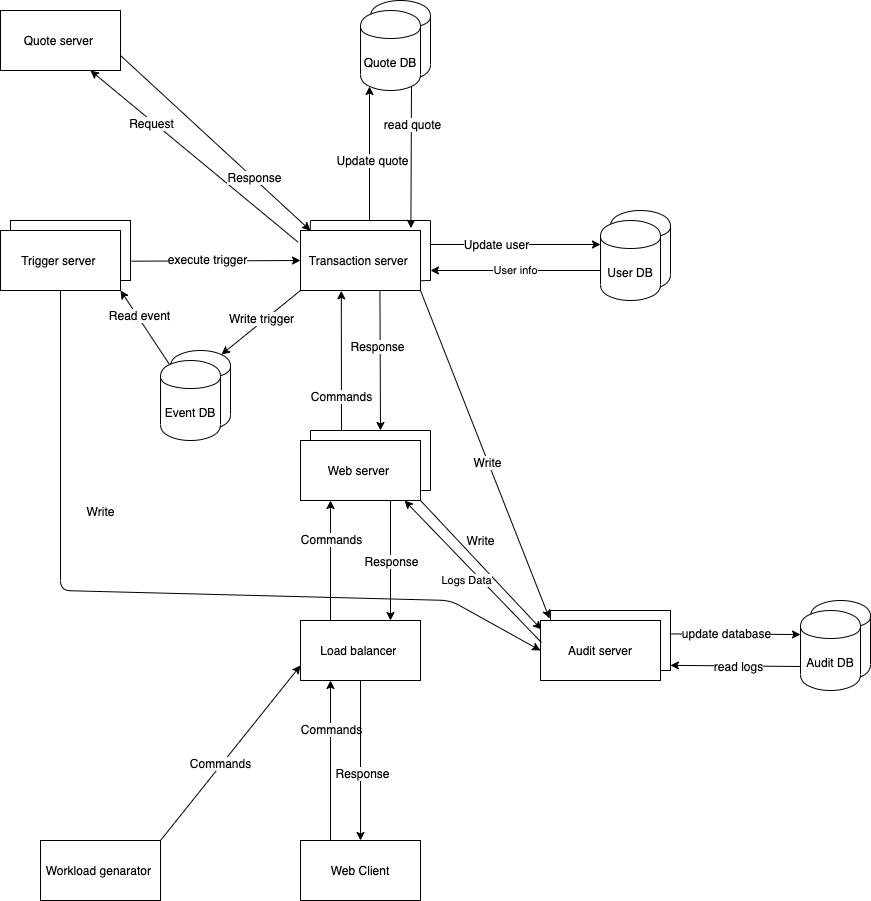

The diagram above was exported from draw.io. Its source (the exported page's mxGraphModel, read from the mxfile embedded in the PNG):
<mxGraphModel dx="852" dy="519" grid="1" gridSize="10" guides="1" tooltips="1" connect="1" arrows="1" fold="1" page="1" pageScale="1" pageWidth="850" pageHeight="1100" math="0" shadow="0">
  <root>
    <mxCell id="0" />
    <mxCell id="1" parent="0" />
    <mxCell id="yyrGwun8M9INQ7gnlxH9-1" value="" style="rounded=0;whiteSpace=wrap;html=1;" parent="1" vertex="1">
      <mxGeometry x="640" y="690" width="120" height="60" as="geometry" />
    </mxCell>
    <mxCell id="5X27Tt1tUSzRNnWI8F_0-45" value="" style="endArrow=classic;html=1;exitX=0.5;exitY=1;exitDx=0;exitDy=0;entryX=0;entryY=0.5;entryDx=0;entryDy=0;" parent="1" source="buISwwiLR_aBWIQmSF6M-10" target="buISwwiLR_aBWIQmSF6M-46" edge="1">
      <mxGeometry width="50" height="50" relative="1" as="geometry">
        <mxPoint x="150" y="600" as="sourcePoint" />
        <mxPoint x="560" y="680" as="targetPoint" />
        <Array as="points">
          <mxPoint x="150" y="670" />
          <mxPoint x="540" y="680" />
        </Array>
      </mxGeometry>
    </mxCell>
    <mxCell id="5X27Tt1tUSzRNnWI8F_0-46" value="Write" style="text;html=1;align=center;verticalAlign=middle;resizable=0;points=[];labelBackgroundColor=#ffffff;" parent="5X27Tt1tUSzRNnWI8F_0-45" vertex="1" connectable="0">
      <mxGeometry x="-0.1494" y="80" relative="1" as="geometry">
        <mxPoint as="offset" />
      </mxGeometry>
    </mxCell>
    <mxCell id="buISwwiLR_aBWIQmSF6M-2" value="Web Client" style="rounded=0;whiteSpace=wrap;html=1;" parent="1" vertex="1">
      <mxGeometry x="390" y="920" width="120" height="60" as="geometry" />
    </mxCell>
    <mxCell id="buISwwiLR_aBWIQmSF6M-3" value="Load balancer&amp;nbsp;" style="rounded=0;whiteSpace=wrap;html=1;" parent="1" vertex="1">
      <mxGeometry x="390" y="700" width="120" height="60" as="geometry" />
    </mxCell>
    <mxCell id="buISwwiLR_aBWIQmSF6M-4" value="Web server&amp;nbsp;" style="rounded=0;whiteSpace=wrap;html=1;" parent="1" vertex="1">
      <mxGeometry x="390" y="520" width="120" height="60" as="geometry" />
    </mxCell>
    <mxCell id="buISwwiLR_aBWIQmSF6M-9" value="Transaction server&amp;nbsp;" style="rounded=0;whiteSpace=wrap;html=1;" parent="1" vertex="1">
      <mxGeometry x="390" y="310" width="120" height="60" as="geometry" />
    </mxCell>
    <mxCell id="buISwwiLR_aBWIQmSF6M-11" value="Quote server&amp;nbsp;" style="rounded=0;whiteSpace=wrap;html=1;" parent="1" vertex="1">
      <mxGeometry x="90" y="90" width="120" height="60" as="geometry" />
    </mxCell>
    <mxCell id="buISwwiLR_aBWIQmSF6M-12" value="Workload genarator&amp;nbsp;" style="rounded=0;whiteSpace=wrap;html=1;" parent="1" vertex="1">
      <mxGeometry x="130" y="920" width="120" height="60" as="geometry" />
    </mxCell>
    <mxCell id="buISwwiLR_aBWIQmSF6M-21" value="" style="endArrow=classic;html=1;exitX=1;exitY=1;exitDx=0;exitDy=0;entryX=0.008;entryY=0.15;entryDx=0;entryDy=0;entryPerimeter=0;" parent="1" source="buISwwiLR_aBWIQmSF6M-4" target="buISwwiLR_aBWIQmSF6M-46" edge="1">
      <mxGeometry width="50" height="50" relative="1" as="geometry">
        <mxPoint x="530" y="560" as="sourcePoint" />
        <mxPoint x="630" y="715" as="targetPoint" />
      </mxGeometry>
    </mxCell>
    <mxCell id="buISwwiLR_aBWIQmSF6M-39" value="Write" style="text;html=1;align=center;verticalAlign=middle;resizable=0;points=[];labelBackgroundColor=#ffffff;" parent="buISwwiLR_aBWIQmSF6M-21" vertex="1" connectable="0">
      <mxGeometry x="-0.1863" y="1" relative="1" as="geometry">
        <mxPoint x="10.02" y="-11.84" as="offset" />
      </mxGeometry>
    </mxCell>
    <mxCell id="buISwwiLR_aBWIQmSF6M-23" value="" style="endArrow=classic;html=1;exitX=1;exitY=1;exitDx=0;exitDy=0;entryX=0.075;entryY=-0.033;entryDx=0;entryDy=0;entryPerimeter=0;" parent="1" source="buISwwiLR_aBWIQmSF6M-9" target="buISwwiLR_aBWIQmSF6M-46" edge="1">
      <mxGeometry width="50" height="50" relative="1" as="geometry">
        <mxPoint x="540" y="480" as="sourcePoint" />
        <mxPoint x="590" y="430" as="targetPoint" />
      </mxGeometry>
    </mxCell>
    <mxCell id="buISwwiLR_aBWIQmSF6M-40" value="Write" style="text;html=1;align=center;verticalAlign=middle;resizable=0;points=[];labelBackgroundColor=#ffffff;" parent="buISwwiLR_aBWIQmSF6M-23" vertex="1" connectable="0">
      <mxGeometry x="0.0422" y="-1" relative="1" as="geometry">
        <mxPoint as="offset" />
      </mxGeometry>
    </mxCell>
    <mxCell id="buISwwiLR_aBWIQmSF6M-46" value="Audit server" style="rounded=0;whiteSpace=wrap;html=1;" parent="1" vertex="1">
      <mxGeometry x="630" y="700" width="120" height="60" as="geometry" />
    </mxCell>
    <mxCell id="5X27Tt1tUSzRNnWI8F_0-2" value="Logs Data" style="endArrow=classic;html=1;exitX=0.008;exitY=0.367;exitDx=0;exitDy=0;exitPerimeter=0;entryX=0.867;entryY=1;entryDx=0;entryDy=0;entryPerimeter=0;" parent="1" source="buISwwiLR_aBWIQmSF6M-46" target="buISwwiLR_aBWIQmSF6M-4" edge="1">
      <mxGeometry x="-0.0161" y="11" width="50" height="50" relative="1" as="geometry">
        <mxPoint x="630" y="890" as="sourcePoint" />
        <mxPoint x="680" y="840" as="targetPoint" />
        <mxPoint as="offset" />
      </mxGeometry>
    </mxCell>
    <mxCell id="5X27Tt1tUSzRNnWI8F_0-3" value="" style="endArrow=classic;html=1;exitX=0.25;exitY=0;exitDx=0;exitDy=0;entryX=0.25;entryY=1;entryDx=0;entryDy=0;" parent="1" source="buISwwiLR_aBWIQmSF6M-2" target="buISwwiLR_aBWIQmSF6M-3" edge="1">
      <mxGeometry width="50" height="50" relative="1" as="geometry">
        <mxPoint x="430" y="840" as="sourcePoint" />
        <mxPoint x="480" y="790" as="targetPoint" />
      </mxGeometry>
    </mxCell>
    <mxCell id="5X27Tt1tUSzRNnWI8F_0-5" value="Commands" style="text;html=1;align=center;verticalAlign=middle;resizable=0;points=[];labelBackgroundColor=#ffffff;" parent="5X27Tt1tUSzRNnWI8F_0-3" vertex="1" connectable="0">
      <mxGeometry x="0.4" relative="1" as="geometry">
        <mxPoint as="offset" />
      </mxGeometry>
    </mxCell>
    <mxCell id="5X27Tt1tUSzRNnWI8F_0-4" value="" style="endArrow=classic;html=1;entryX=0.5;entryY=0;entryDx=0;entryDy=0;exitX=0.5;exitY=1;exitDx=0;exitDy=0;" parent="1" source="buISwwiLR_aBWIQmSF6M-3" target="buISwwiLR_aBWIQmSF6M-2" edge="1">
      <mxGeometry width="50" height="50" relative="1" as="geometry">
        <mxPoint x="440" y="840" as="sourcePoint" />
        <mxPoint x="490" y="790" as="targetPoint" />
      </mxGeometry>
    </mxCell>
    <mxCell id="5X27Tt1tUSzRNnWI8F_0-6" value="Response" style="text;html=1;align=center;verticalAlign=middle;resizable=0;points=[];labelBackgroundColor=#ffffff;" parent="5X27Tt1tUSzRNnWI8F_0-4" vertex="1" connectable="0">
      <mxGeometry x="0.1455" y="1" relative="1" as="geometry">
        <mxPoint as="offset" />
      </mxGeometry>
    </mxCell>
    <mxCell id="5X27Tt1tUSzRNnWI8F_0-7" value="" style="endArrow=classic;html=1;entryX=0;entryY=0.75;entryDx=0;entryDy=0;exitX=1;exitY=0;exitDx=0;exitDy=0;" parent="1" source="buISwwiLR_aBWIQmSF6M-12" target="buISwwiLR_aBWIQmSF6M-3" edge="1">
      <mxGeometry width="50" height="50" relative="1" as="geometry">
        <mxPoint x="250" y="780" as="sourcePoint" />
        <mxPoint x="300" y="730" as="targetPoint" />
      </mxGeometry>
    </mxCell>
    <mxCell id="5X27Tt1tUSzRNnWI8F_0-8" value="Commands" style="text;html=1;align=center;verticalAlign=middle;resizable=0;points=[];labelBackgroundColor=#ffffff;" parent="5X27Tt1tUSzRNnWI8F_0-7" vertex="1" connectable="0">
      <mxGeometry x="-0.1256" y="2" relative="1" as="geometry">
        <mxPoint as="offset" />
      </mxGeometry>
    </mxCell>
    <mxCell id="5X27Tt1tUSzRNnWI8F_0-9" value="" style="endArrow=none;html=1;" parent="1" edge="1">
      <mxGeometry width="50" height="50" relative="1" as="geometry">
        <mxPoint x="400" y="520" as="sourcePoint" />
        <mxPoint x="400" y="510" as="targetPoint" />
      </mxGeometry>
    </mxCell>
    <mxCell id="5X27Tt1tUSzRNnWI8F_0-10" value="" style="endArrow=none;html=1;" parent="1" edge="1">
      <mxGeometry width="50" height="50" relative="1" as="geometry">
        <mxPoint x="400" y="510" as="sourcePoint" />
        <mxPoint x="520" y="510" as="targetPoint" />
      </mxGeometry>
    </mxCell>
    <mxCell id="5X27Tt1tUSzRNnWI8F_0-11" value="" style="endArrow=none;html=1;" parent="1" edge="1">
      <mxGeometry width="50" height="50" relative="1" as="geometry">
        <mxPoint x="520" y="570" as="sourcePoint" />
        <mxPoint x="520" y="510" as="targetPoint" />
      </mxGeometry>
    </mxCell>
    <mxCell id="5X27Tt1tUSzRNnWI8F_0-12" value="" style="endArrow=none;html=1;exitX=1.007;exitY=0.833;exitDx=0;exitDy=0;exitPerimeter=0;" parent="1" source="buISwwiLR_aBWIQmSF6M-4" edge="1">
      <mxGeometry width="50" height="50" relative="1" as="geometry">
        <mxPoint x="510" y="650" as="sourcePoint" />
        <mxPoint x="520" y="570" as="targetPoint" />
      </mxGeometry>
    </mxCell>
    <mxCell id="5X27Tt1tUSzRNnWI8F_0-15" value="" style="endArrow=none;html=1;exitX=0.081;exitY=-0.003;exitDx=0;exitDy=0;exitPerimeter=0;" parent="1" source="buISwwiLR_aBWIQmSF6M-9" edge="1">
      <mxGeometry width="50" height="50" relative="1" as="geometry">
        <mxPoint x="410" y="340" as="sourcePoint" />
        <mxPoint x="400" y="300" as="targetPoint" />
      </mxGeometry>
    </mxCell>
    <mxCell id="5X27Tt1tUSzRNnWI8F_0-16" value="" style="endArrow=none;html=1;" parent="1" edge="1">
      <mxGeometry width="50" height="50" relative="1" as="geometry">
        <mxPoint x="400" y="300" as="sourcePoint" />
        <mxPoint x="520" y="300" as="targetPoint" />
      </mxGeometry>
    </mxCell>
    <mxCell id="5X27Tt1tUSzRNnWI8F_0-17" value="" style="endArrow=none;html=1;" parent="1" edge="1">
      <mxGeometry width="50" height="50" relative="1" as="geometry">
        <mxPoint x="520" y="360" as="sourcePoint" />
        <mxPoint x="520" y="300" as="targetPoint" />
      </mxGeometry>
    </mxCell>
    <mxCell id="5X27Tt1tUSzRNnWI8F_0-18" value="" style="endArrow=none;html=1;exitX=1;exitY=0.838;exitDx=0;exitDy=0;exitPerimeter=0;" parent="1" source="buISwwiLR_aBWIQmSF6M-9" edge="1">
      <mxGeometry width="50" height="50" relative="1" as="geometry">
        <mxPoint x="520" y="390" as="sourcePoint" />
        <mxPoint x="520" y="360" as="targetPoint" />
      </mxGeometry>
    </mxCell>
    <mxCell id="5X27Tt1tUSzRNnWI8F_0-19" value="" style="shape=cylinder;whiteSpace=wrap;html=1;boundedLbl=1;backgroundOutline=1;" parent="1" vertex="1">
      <mxGeometry x="700" y="290" width="60" height="80" as="geometry" />
    </mxCell>
    <mxCell id="buISwwiLR_aBWIQmSF6M-7" value="User DB" style="shape=cylinder;whiteSpace=wrap;html=1;boundedLbl=1;backgroundOutline=1;" parent="1" vertex="1">
      <mxGeometry x="690" y="300" width="60" height="80" as="geometry" />
    </mxCell>
    <mxCell id="5X27Tt1tUSzRNnWI8F_0-20" value="" style="shape=cylinder;whiteSpace=wrap;html=1;boundedLbl=1;backgroundOutline=1;" parent="1" vertex="1">
      <mxGeometry x="460" y="80" width="60" height="80" as="geometry" />
    </mxCell>
    <mxCell id="buISwwiLR_aBWIQmSF6M-6" value="Quote DB" style="shape=cylinder;whiteSpace=wrap;html=1;boundedLbl=1;backgroundOutline=1;" parent="1" vertex="1">
      <mxGeometry x="450" y="90" width="60" height="80" as="geometry" />
    </mxCell>
    <mxCell id="5X27Tt1tUSzRNnWI8F_0-21" value="" style="rounded=0;whiteSpace=wrap;html=1;" parent="1" vertex="1">
      <mxGeometry x="100" y="300" width="120" height="60" as="geometry" />
    </mxCell>
    <mxCell id="buISwwiLR_aBWIQmSF6M-10" value="Trigger server&amp;nbsp;" style="rounded=0;whiteSpace=wrap;html=1;" parent="1" vertex="1">
      <mxGeometry x="90" y="310" width="120" height="60" as="geometry" />
    </mxCell>
    <mxCell id="5X27Tt1tUSzRNnWI8F_0-22" value="" style="shape=cylinder;whiteSpace=wrap;html=1;boundedLbl=1;backgroundOutline=1;" parent="1" vertex="1">
      <mxGeometry x="260" y="430" width="60" height="80" as="geometry" />
    </mxCell>
    <mxCell id="buISwwiLR_aBWIQmSF6M-16" value="Event DB" style="shape=cylinder;whiteSpace=wrap;html=1;boundedLbl=1;backgroundOutline=1;" parent="1" vertex="1">
      <mxGeometry x="250" y="440" width="60" height="80" as="geometry" />
    </mxCell>
    <mxCell id="buISwwiLR_aBWIQmSF6M-17" value="" style="endArrow=classic;html=1;entryX=0.85;entryY=0.05;entryDx=0;entryDy=0;entryPerimeter=0;exitX=0;exitY=1;exitDx=0;exitDy=0;" parent="1" source="buISwwiLR_aBWIQmSF6M-9" target="5X27Tt1tUSzRNnWI8F_0-22" edge="1">
      <mxGeometry width="50" height="50" relative="1" as="geometry">
        <mxPoint x="360" y="460" as="sourcePoint" />
        <mxPoint x="410" y="410" as="targetPoint" />
      </mxGeometry>
    </mxCell>
    <mxCell id="buISwwiLR_aBWIQmSF6M-53" value="Write trigger" style="text;html=1;align=center;verticalAlign=middle;resizable=0;points=[];labelBackgroundColor=#ffffff;" parent="buISwwiLR_aBWIQmSF6M-17" vertex="1" connectable="0">
      <mxGeometry x="-0.0529" y="-3" relative="1" as="geometry">
        <mxPoint as="offset" />
      </mxGeometry>
    </mxCell>
    <mxCell id="5X27Tt1tUSzRNnWI8F_0-23" value="" style="endArrow=classic;html=1;entryX=0;entryY=0.5;entryDx=0;entryDy=0;exitX=1.009;exitY=0.678;exitDx=0;exitDy=0;exitPerimeter=0;" parent="1" source="5X27Tt1tUSzRNnWI8F_0-21" target="buISwwiLR_aBWIQmSF6M-9" edge="1">
      <mxGeometry width="50" height="50" relative="1" as="geometry">
        <mxPoint x="290" y="370" as="sourcePoint" />
        <mxPoint x="340" y="320" as="targetPoint" />
      </mxGeometry>
    </mxCell>
    <mxCell id="5X27Tt1tUSzRNnWI8F_0-24" value="execute trigger" style="text;html=1;align=center;verticalAlign=middle;resizable=0;points=[];labelBackgroundColor=#ffffff;" parent="5X27Tt1tUSzRNnWI8F_0-23" vertex="1" connectable="0">
      <mxGeometry x="-0.1092" y="2" relative="1" as="geometry">
        <mxPoint as="offset" />
      </mxGeometry>
    </mxCell>
    <mxCell id="5X27Tt1tUSzRNnWI8F_0-25" value="" style="endArrow=classic;html=1;entryX=0.34;entryY=1.005;entryDx=0;entryDy=0;entryPerimeter=0;" parent="1" target="buISwwiLR_aBWIQmSF6M-9" edge="1">
      <mxGeometry width="50" height="50" relative="1" as="geometry">
        <mxPoint x="431" y="510" as="sourcePoint" />
        <mxPoint x="460" y="400" as="targetPoint" />
      </mxGeometry>
    </mxCell>
    <mxCell id="5X27Tt1tUSzRNnWI8F_0-27" value="Commands" style="text;html=1;align=center;verticalAlign=middle;resizable=0;points=[];labelBackgroundColor=#ffffff;" parent="5X27Tt1tUSzRNnWI8F_0-25" vertex="1" connectable="0">
      <mxGeometry x="-0.4918" relative="1" as="geometry">
        <mxPoint as="offset" />
      </mxGeometry>
    </mxCell>
    <mxCell id="5X27Tt1tUSzRNnWI8F_0-28" value="" style="endArrow=classic;html=1;exitX=0.662;exitY=1.017;exitDx=0;exitDy=0;exitPerimeter=0;" parent="1" source="buISwwiLR_aBWIQmSF6M-9" edge="1">
      <mxGeometry width="50" height="50" relative="1" as="geometry">
        <mxPoint x="440" y="460" as="sourcePoint" />
        <mxPoint x="470" y="510" as="targetPoint" />
      </mxGeometry>
    </mxCell>
    <mxCell id="5X27Tt1tUSzRNnWI8F_0-32" value="Response" style="text;html=1;align=center;verticalAlign=middle;resizable=0;points=[];labelBackgroundColor=#ffffff;" parent="5X27Tt1tUSzRNnWI8F_0-28" vertex="1" connectable="0">
      <mxGeometry x="-0.2164" y="-3" relative="1" as="geometry">
        <mxPoint as="offset" />
      </mxGeometry>
    </mxCell>
    <mxCell id="5X27Tt1tUSzRNnWI8F_0-33" value="" style="endArrow=classic;html=1;exitX=0.25;exitY=0;exitDx=0;exitDy=0;entryX=0.25;entryY=1;entryDx=0;entryDy=0;" parent="1" source="buISwwiLR_aBWIQmSF6M-3" target="buISwwiLR_aBWIQmSF6M-4" edge="1">
      <mxGeometry width="50" height="50" relative="1" as="geometry">
        <mxPoint x="390" y="670" as="sourcePoint" />
        <mxPoint x="440" y="620" as="targetPoint" />
      </mxGeometry>
    </mxCell>
    <mxCell id="5X27Tt1tUSzRNnWI8F_0-35" value="Commands" style="text;html=1;align=center;verticalAlign=middle;resizable=0;points=[];labelBackgroundColor=#ffffff;" parent="5X27Tt1tUSzRNnWI8F_0-33" vertex="1" connectable="0">
      <mxGeometry x="0.3684" relative="1" as="geometry">
        <mxPoint as="offset" />
      </mxGeometry>
    </mxCell>
    <mxCell id="5X27Tt1tUSzRNnWI8F_0-34" value="" style="endArrow=classic;html=1;entryX=0.75;entryY=0;entryDx=0;entryDy=0;exitX=0.75;exitY=1;exitDx=0;exitDy=0;" parent="1" source="buISwwiLR_aBWIQmSF6M-4" target="buISwwiLR_aBWIQmSF6M-3" edge="1">
      <mxGeometry width="50" height="50" relative="1" as="geometry">
        <mxPoint x="430" y="660" as="sourcePoint" />
        <mxPoint x="480" y="610" as="targetPoint" />
      </mxGeometry>
    </mxCell>
    <mxCell id="5X27Tt1tUSzRNnWI8F_0-36" value="Response" style="text;html=1;align=center;verticalAlign=middle;resizable=0;points=[];labelBackgroundColor=#ffffff;" parent="5X27Tt1tUSzRNnWI8F_0-34" vertex="1" connectable="0">
      <mxGeometry x="0.3328" relative="1" as="geometry">
        <mxPoint y="-20" as="offset" />
      </mxGeometry>
    </mxCell>
    <mxCell id="5X27Tt1tUSzRNnWI8F_0-37" value="" style="endArrow=classic;html=1;entryX=0;entryY=0.3;entryDx=0;entryDy=0;" parent="1" target="buISwwiLR_aBWIQmSF6M-7" edge="1">
      <mxGeometry width="50" height="50" relative="1" as="geometry">
        <mxPoint x="520" y="324" as="sourcePoint" />
        <mxPoint x="670" y="320" as="targetPoint" />
      </mxGeometry>
    </mxCell>
    <mxCell id="5X27Tt1tUSzRNnWI8F_0-38" value="Update user" style="text;html=1;align=center;verticalAlign=middle;resizable=0;points=[];labelBackgroundColor=#ffffff;" parent="5X27Tt1tUSzRNnWI8F_0-37" vertex="1" connectable="0">
      <mxGeometry x="-0.2402" y="1" relative="1" as="geometry">
        <mxPoint as="offset" />
      </mxGeometry>
    </mxCell>
    <mxCell id="5X27Tt1tUSzRNnWI8F_0-39" value="User info" style="endArrow=classic;html=1;exitX=0;exitY=0.625;exitDx=0;exitDy=0;exitPerimeter=0;" parent="1" source="buISwwiLR_aBWIQmSF6M-7" edge="1">
      <mxGeometry width="50" height="50" relative="1" as="geometry">
        <mxPoint x="610" y="420" as="sourcePoint" />
        <mxPoint x="520" y="350" as="targetPoint" />
      </mxGeometry>
    </mxCell>
    <mxCell id="5X27Tt1tUSzRNnWI8F_0-40" value="" style="endArrow=classic;html=1;entryX=1;entryY=1;entryDx=0;entryDy=0;exitX=0.15;exitY=0.05;exitDx=0;exitDy=0;exitPerimeter=0;" parent="1" source="buISwwiLR_aBWIQmSF6M-16" target="buISwwiLR_aBWIQmSF6M-10" edge="1">
      <mxGeometry width="50" height="50" relative="1" as="geometry">
        <mxPoint x="160" y="450" as="sourcePoint" />
        <mxPoint x="210" y="400" as="targetPoint" />
      </mxGeometry>
    </mxCell>
    <mxCell id="5X27Tt1tUSzRNnWI8F_0-41" value="Read event" style="text;html=1;align=center;verticalAlign=middle;resizable=0;points=[];labelBackgroundColor=#ffffff;" parent="5X27Tt1tUSzRNnWI8F_0-40" vertex="1" connectable="0">
      <mxGeometry x="0.3163" y="-2" relative="1" as="geometry">
        <mxPoint as="offset" />
      </mxGeometry>
    </mxCell>
    <mxCell id="5X27Tt1tUSzRNnWI8F_0-47" value="" style="endArrow=classic;html=1;entryX=0;entryY=0.3;entryDx=0;entryDy=0;exitX=0.994;exitY=0.39;exitDx=0;exitDy=0;exitPerimeter=0;" parent="1" source="yyrGwun8M9INQ7gnlxH9-1" target="buISwwiLR_aBWIQmSF6M-5" edge="1">
      <mxGeometry width="50" height="50" relative="1" as="geometry">
        <mxPoint x="770" y="714" as="sourcePoint" />
        <mxPoint x="840" y="690" as="targetPoint" />
      </mxGeometry>
    </mxCell>
    <mxCell id="XX4kh7JxnVUOAgk_-NA1-13" value="update database" style="text;html=1;align=center;verticalAlign=middle;resizable=0;points=[];labelBackgroundColor=#ffffff;" parent="5X27Tt1tUSzRNnWI8F_0-47" vertex="1" connectable="0">
      <mxGeometry x="-0.1425" y="1" relative="1" as="geometry">
        <mxPoint as="offset" />
      </mxGeometry>
    </mxCell>
    <mxCell id="5X27Tt1tUSzRNnWI8F_0-48" value="" style="endArrow=classic;html=1;exitX=0;exitY=0.7;exitDx=0;exitDy=0;entryX=0.999;entryY=0.914;entryDx=0;entryDy=0;entryPerimeter=0;" parent="1" source="buISwwiLR_aBWIQmSF6M-5" target="yyrGwun8M9INQ7gnlxH9-1" edge="1">
      <mxGeometry width="50" height="50" relative="1" as="geometry">
        <mxPoint x="750" y="810" as="sourcePoint" />
        <mxPoint x="770" y="745" as="targetPoint" />
      </mxGeometry>
    </mxCell>
    <mxCell id="XX4kh7JxnVUOAgk_-NA1-14" value="read logs" style="text;html=1;align=center;verticalAlign=middle;resizable=0;points=[];labelBackgroundColor=#ffffff;" parent="5X27Tt1tUSzRNnWI8F_0-48" vertex="1" connectable="0">
      <mxGeometry x="-0.0316" relative="1" as="geometry">
        <mxPoint as="offset" />
      </mxGeometry>
    </mxCell>
    <mxCell id="yyrGwun8M9INQ7gnlxH9-2" value="" style="shape=cylinder;whiteSpace=wrap;html=1;boundedLbl=1;backgroundOutline=1;" parent="1" vertex="1">
      <mxGeometry x="900" y="680" width="60" height="80" as="geometry" />
    </mxCell>
    <mxCell id="buISwwiLR_aBWIQmSF6M-5" value="Audit DB" style="shape=cylinder;whiteSpace=wrap;html=1;boundedLbl=1;backgroundOutline=1;" parent="1" vertex="1">
      <mxGeometry x="890" y="690" width="60" height="80" as="geometry" />
    </mxCell>
    <mxCell id="XX4kh7JxnVUOAgk_-NA1-1" value="" style="endArrow=classic;html=1;entryX=0.15;entryY=0.95;entryDx=0;entryDy=0;entryPerimeter=0;" parent="1" target="buISwwiLR_aBWIQmSF6M-6" edge="1">
      <mxGeometry width="50" height="50" relative="1" as="geometry">
        <mxPoint x="459" y="300" as="sourcePoint" />
        <mxPoint x="520" y="240" as="targetPoint" />
        <Array as="points" />
      </mxGeometry>
    </mxCell>
    <mxCell id="XX4kh7JxnVUOAgk_-NA1-4" value="Update quote" style="text;html=1;align=center;verticalAlign=middle;resizable=0;points=[];labelBackgroundColor=#ffffff;" parent="XX4kh7JxnVUOAgk_-NA1-1" vertex="1" connectable="0">
      <mxGeometry x="-0.0832" y="-2" relative="1" as="geometry">
        <mxPoint as="offset" />
      </mxGeometry>
    </mxCell>
    <mxCell id="XX4kh7JxnVUOAgk_-NA1-5" value="" style="endArrow=classic;html=1;entryX=0.92;entryY=-0.038;entryDx=0;entryDy=0;entryPerimeter=0;exitX=0.85;exitY=0.95;exitDx=0;exitDy=0;exitPerimeter=0;" parent="1" source="buISwwiLR_aBWIQmSF6M-6" target="buISwwiLR_aBWIQmSF6M-9" edge="1">
      <mxGeometry width="50" height="50" relative="1" as="geometry">
        <mxPoint x="520" y="250" as="sourcePoint" />
        <mxPoint x="570" y="200" as="targetPoint" />
      </mxGeometry>
    </mxCell>
    <mxCell id="XX4kh7JxnVUOAgk_-NA1-6" value="read quote" style="text;html=1;align=center;verticalAlign=middle;resizable=0;points=[];labelBackgroundColor=#ffffff;" parent="XX4kh7JxnVUOAgk_-NA1-5" vertex="1" connectable="0">
      <mxGeometry x="-0.4759" y="1" relative="1" as="geometry">
        <mxPoint as="offset" />
      </mxGeometry>
    </mxCell>
    <mxCell id="XX4kh7JxnVUOAgk_-NA1-8" value="" style="endArrow=classic;html=1;entryX=0.75;entryY=1;entryDx=0;entryDy=0;exitX=-0.023;exitY=0.19;exitDx=0;exitDy=0;exitPerimeter=0;" parent="1" source="buISwwiLR_aBWIQmSF6M-9" target="buISwwiLR_aBWIQmSF6M-11" edge="1">
      <mxGeometry width="50" height="50" relative="1" as="geometry">
        <mxPoint x="140" y="240" as="sourcePoint" />
        <mxPoint x="190" y="190" as="targetPoint" />
      </mxGeometry>
    </mxCell>
    <mxCell id="XX4kh7JxnVUOAgk_-NA1-9" value="Request" style="text;html=1;align=center;verticalAlign=middle;resizable=0;points=[];labelBackgroundColor=#ffffff;" parent="XX4kh7JxnVUOAgk_-NA1-8" vertex="1" connectable="0">
      <mxGeometry x="0.4072" y="2" relative="1" as="geometry">
        <mxPoint as="offset" />
      </mxGeometry>
    </mxCell>
    <mxCell id="XX4kh7JxnVUOAgk_-NA1-10" value="" style="endArrow=classic;html=1;exitX=1;exitY=0.75;exitDx=0;exitDy=0;entryX=0.082;entryY=0;entryDx=0;entryDy=0;entryPerimeter=0;" parent="1" source="buISwwiLR_aBWIQmSF6M-11" target="buISwwiLR_aBWIQmSF6M-9" edge="1">
      <mxGeometry width="50" height="50" relative="1" as="geometry">
        <mxPoint x="320" y="200" as="sourcePoint" />
        <mxPoint x="370" y="150" as="targetPoint" />
      </mxGeometry>
    </mxCell>
    <mxCell id="XX4kh7JxnVUOAgk_-NA1-11" value="Response" style="text;html=1;align=center;verticalAlign=middle;resizable=0;points=[];labelBackgroundColor=#ffffff;" parent="XX4kh7JxnVUOAgk_-NA1-10" vertex="1" connectable="0">
      <mxGeometry x="0.3989" y="1" relative="1" as="geometry">
        <mxPoint as="offset" />
      </mxGeometry>
    </mxCell>
  </root>
</mxGraphModel>